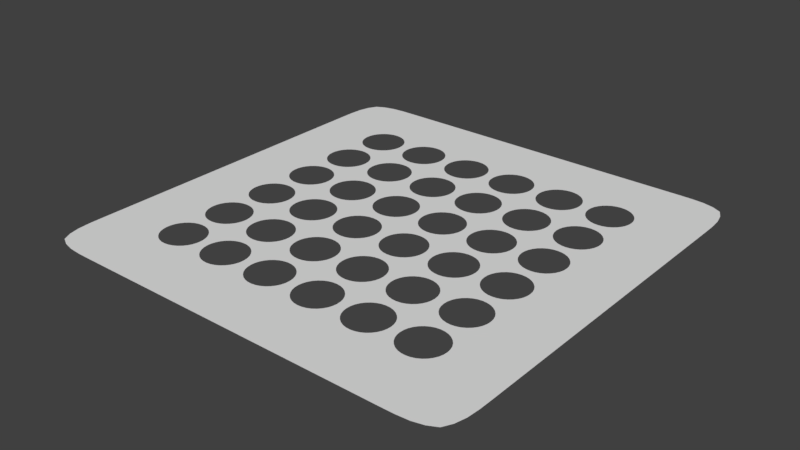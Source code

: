 # Source: 02.blend  (saved by Blender 2.79.0; exported with 4.5.12 LTS)
import bpy
from mathutils import Matrix  # noqa: F401  (used for matrix-valued properties, if any)

bpy.ops.wm.read_factory_settings(use_empty=True)
scene = bpy.context.scene
scene.name = 'Scene'

# ---- collections
col_collection_1 = bpy.data.collections.new('Collection 1'); scene.collection.children.link(col_collection_1)

# ---- world
world_world = bpy.data.worlds.new('World'); scene.world = world_world
world_world.color = (0.05088, 0.05088, 0.05088)
world_world.use_sun_shadow = False
world_world.sun_shadow_jitter_overblur = 0.0
world_world.cycles.sampling_method = 'MANUAL'

# ---- meshes
me_plane = bpy.data.meshes.new('Plane')
me_plane.from_pydata([(-1.0, -1.0, 0.0), (1.0, -1.0, 0.0), (-1.0, 1.0, 0.0), (1.0, 1.0, 0.0), (-1.0, 0.0, 0.0), (0.0, -1.0, 0.0), (1.0, 0.0, 0.0), (0.0, 1.0, 0.0), (-1.0, -0.5, 0.0), (0.5, -1.0, 0.0), (1.0, 0.5, 0.0), (-0.5, 1.0, 0.0), (-1.0, 0.5, 0.0), (-0.5, -1.0, 0.0), (1.0, -0.5, 0.0), (0.5, 1.0, 0.0), (-1.0, -0.75, 0.0), (0.75, -1.0, 0.0), (1.0, 0.75, 0.0), (-0.75, 1.0, 0.0), (-1.0, 0.25, 0.0), (-0.25, -1.0, 0.0), (1.0, -0.25, 0.0), (0.25, 1.0, 0.0), (-1.0, -0.25, 0.0), (0.25, -1.0, 0.0), (1.0, 0.25, 0.0), (-0.25, 1.0, 0.0), (-1.0, 0.75, 0.0), (-0.75, -1.0, 0.0), (1.0, -0.75, 0.0), (0.75, 1.0, 0.0), (0.0, -0.078, 0.0), (0.078, 0.0, 0.0), (0.0, 0.078, 0.0), (-0.078, 0.0, 0.0), (0.0, 0.422, 0.0), (0.078, 0.5, 0.0), (0.0, 0.578, 0.0), (-0.078, 0.5, 0.0), (0.0, -0.578, 0.0), (0.078, -0.5, 0.0), (0.0, -0.422, 0.0), (-0.078, -0.5, 0.0), (-0.5, 0.078, 0.0), (-0.578, 0.0, 0.0), (-0.5, -0.078, 0.0), (-0.422, 0.0, 0.0), (0.5, 0.078, 0.0), (0.422, 0.0, 0.0), (0.5, -0.078, 0.0), (0.578, 0.0, 0.0), (0.5, -0.578, 0.0), (0.578, -0.5, 0.0), (0.5, -0.422, 0.0), (0.422, -0.5, 0.0), (-0.5, -0.578, 0.0), (-0.422, -0.5, 0.0), (-0.5, -0.422, 0.0), (-0.578, -0.5, 0.0), (-0.5, 0.422, 0.0), (-0.422, 0.5, 0.0), (-0.5, 0.578, 0.0), (-0.578, 0.5, 0.0), (0.5, 0.422, 0.0), (0.578, 0.5, 0.0), (0.5, 0.578, 0.0), (0.422, 0.5, 0.0), (-0.078, 0.75, 0.0), (0.0, 0.672, 0.0), (0.078, 0.75, 0.0), (0.0, 0.828, 0.0), (-0.078, -0.25, 0.0), (0.0, -0.328, 0.0), (0.078, -0.25, 0.0), (0.0, -0.172, 0.0), (-0.75, -0.078, 0.0), (-0.672, 0.0, 0.0), (-0.75, 0.078, 0.0), (-0.828, 0.0, 0.0), (0.25, -0.078, 0.0), (0.328, 0.0, 0.0), (0.25, 0.078, 0.0), (0.172, 0.0, 0.0), (-0.078, 0.25, 0.0), (0.0, 0.172, 0.0), (0.078, 0.25, 0.0), (0.0, 0.328, 0.0), (0.0, -0.672, 0.0), (-0.078, -0.75, 0.0), (0.0, -0.828, 0.0), (0.078, -0.75, 0.0), (-0.25, -0.078, 0.0), (-0.172, 0.0, 0.0), (-0.25, 0.078, 0.0), (-0.328, 0.0, 0.0), (0.75, -0.078, 0.0), (0.828, 0.0, 0.0), (0.75, 0.078, 0.0), (0.672, 0.0, 0.0), (0.5, -0.172, 0.0), (0.422, -0.25, 0.0), (0.5, -0.328, 0.0), (0.578, -0.25, 0.0), (0.422, -0.75, 0.0), (0.5, -0.828, 0.0), (0.578, -0.75, 0.0), (0.5, -0.672, 0.0), (0.172, -0.5, 0.0), (0.25, -0.578, 0.0), (0.328, -0.5, 0.0), (0.25, -0.422, 0.0), (0.672, -0.5, 0.0), (0.75, -0.578, 0.0), (0.828, -0.5, 0.0), (0.75, -0.422, 0.0), (-0.5, -0.172, 0.0), (-0.578, -0.25, 0.0), (-0.5, -0.328, 0.0), (-0.422, -0.25, 0.0), (-0.578, -0.75, 0.0), (-0.5, -0.828, 0.0), (-0.422, -0.75, 0.0), (-0.5, -0.672, 0.0), (-0.828, -0.5, 0.0), (-0.75, -0.578, 0.0), (-0.672, -0.5, 0.0), (-0.75, -0.422, 0.0), (-0.328, -0.5, 0.0), (-0.25, -0.578, 0.0), (-0.172, -0.5, 0.0), (-0.25, -0.422, 0.0), (-0.5, 0.828, 0.0), (-0.578, 0.75, 0.0), (-0.5, 0.672, 0.0), (-0.422, 0.75, 0.0), (-0.578, 0.25, 0.0), (-0.5, 0.172, 0.0), (-0.422, 0.25, 0.0), (-0.5, 0.328, 0.0), (-0.828, 0.5, 0.0), (-0.75, 0.422, 0.0), (-0.672, 0.5, 0.0), (-0.75, 0.578, 0.0), (-0.328, 0.5, 0.0), (-0.25, 0.422, 0.0), (-0.172, 0.5, 0.0), (-0.25, 0.578, 0.0), (0.5, 0.828, 0.0), (0.422, 0.75, 0.0), (0.5, 0.672, 0.0), (0.578, 0.75, 0.0), (0.422, 0.25, 0.0), (0.5, 0.172, 0.0), (0.578, 0.25, 0.0), (0.5, 0.328, 0.0), (0.172, 0.5, 0.0), (0.25, 0.422, 0.0), (0.328, 0.5, 0.0), (0.25, 0.578, 0.0), (0.672, 0.5, 0.0), (0.75, 0.422, 0.0), (0.828, 0.5, 0.0), (0.75, 0.578, 0.0), (0.75, 0.328, 0.0), (0.672, 0.25, 0.0), (0.75, 0.172, 0.0), (0.828, 0.25, 0.0), (0.25, 0.328, 0.0), (0.172, 0.25, 0.0), (0.25, 0.172, 0.0), (0.328, 0.25, 0.0), (0.25, 0.828, 0.0), (0.172, 0.75, 0.0), (0.25, 0.672, 0.0), (0.328, 0.75, 0.0), (-0.25, 0.328, 0.0), (-0.328, 0.25, 0.0), (-0.25, 0.172, 0.0), (-0.172, 0.25, 0.0), (-0.75, 0.328, 0.0), (-0.828, 0.25, 0.0), (-0.75, 0.172, 0.0), (-0.672, 0.25, 0.0), (-0.75, 0.828, 0.0), (-0.828, 0.75, 0.0), (-0.75, 0.672, 0.0), (-0.672, 0.75, 0.0), (-0.25, -0.672, 0.0), (-0.328, -0.75, 0.0), (-0.25, -0.828, 0.0), (-0.172, -0.75, 0.0), (-0.75, -0.672, 0.0), (-0.828, -0.75, 0.0), (-0.75, -0.828, 0.0), (-0.672, -0.75, 0.0), (-0.75, -0.172, 0.0), (-0.828, -0.25, 0.0), (-0.75, -0.328, 0.0), (-0.672, -0.25, 0.0), (0.75, -0.672, 0.0), (0.672, -0.75, 0.0), (0.75, -0.828, 0.0), (0.828, -0.75, 0.0), (0.25, -0.672, 0.0), (0.172, -0.75, 0.0), (0.25, -0.828, 0.0), (0.328, -0.75, 0.0), (0.25, -0.172, 0.0), (0.172, -0.25, 0.0), (0.25, -0.328, 0.0), (0.328, -0.25, 0.0), (0.75, -0.172, 0.0), (0.672, -0.25, 0.0), (0.75, -0.328, 0.0), (0.828, -0.25, 0.0), (-0.25, -0.172, 0.0), (-0.328, -0.25, 0.0), (-0.25, -0.328, 0.0), (-0.172, -0.25, 0.0), (-0.25, 0.828, 0.0), (-0.328, 0.75, 0.0), (-0.25, 0.672, 0.0), (-0.172, 0.75, 0.0), (0.75, 0.828, 0.0), (0.672, 0.75, 0.0), (0.75, 0.672, 0.0), (0.828, 0.75, 0.0), (0.01891, 0.3358, 0.0), (0.07767, 0.2723, 0.0), (0.1642, 0.2689, 0.0), (0.2277, 0.3277, 0.0), (0.2311, 0.4142, 0.0), (0.1723, 0.4777, 0.0), (0.08583, 0.4811, 0.0), (0.02229, 0.4223, 0.0), (0.2723, 0.07767, 0.0), (0.3358, 0.01891, 0.0), (0.4223, 0.02229, 0.0), (0.4811, 0.08583, 0.0), (0.4777, 0.1723, 0.0), (0.4142, 0.2311, 0.0), (0.3277, 0.2277, 0.0), (0.2689, 0.1642, 0.0), (-0.4777, -0.6723, 0.0), (-0.4142, -0.7311, 0.0), (-0.3277, -0.7277, 0.0), (-0.2689, -0.6642, 0.0), (-0.2723, -0.5777, 0.0), (-0.3358, -0.5189, 0.0), (-0.4223, -0.5223, 0.0), (-0.4811, -0.5858, 0.0), (-0.7277, 0.07767, 0.0), (-0.6642, 0.01891, 0.0), (-0.5777, 0.02229, 0.0), (-0.5189, 0.08583, 0.0), (-0.5223, 0.1723, 0.0), (-0.5858, 0.2311, 0.0), (-0.6723, 0.2277, 0.0), (-0.7311, 0.1642, 0.0), (-0.4777, 0.3277, 0.0), (-0.4142, 0.2689, 0.0), (-0.3277, 0.2723, 0.0), (-0.2689, 0.3358, 0.0), (-0.2723, 0.4223, 0.0), (-0.3358, 0.4811, 0.0), (-0.4223, 0.4777, 0.0), (-0.4811, 0.4142, 0.0), (-0.4777, -0.1723, 0.0), (-0.4142, -0.2311, 0.0), (-0.3277, -0.2277, 0.0), (-0.2689, -0.1642, 0.0), (-0.2723, -0.07767, 0.0), (-0.3358, -0.01891, 0.0), (-0.4223, -0.02229, 0.0), (-0.4811, -0.08583, 0.0), (0.5223, 0.3277, 0.0), (0.5858, 0.2689, 0.0), (0.6723, 0.2723, 0.0), (0.7311, 0.3358, 0.0), (0.7277, 0.4223, 0.0), (0.6642, 0.4811, 0.0), (0.5777, 0.4777, 0.0), (0.5189, 0.4142, 0.0), (0.01891, -0.6642, 0.0), (0.07767, -0.7277, 0.0), (0.1642, -0.7311, 0.0), (0.2277, -0.6723, 0.0), (0.2311, -0.5858, 0.0), (0.1723, -0.5223, 0.0), (0.08583, -0.5189, 0.0), (0.02229, -0.5777, 0.0), (0.5223, 0.5777, 0.0), (0.5858, 0.5189, 0.0), (0.6723, 0.5223, 0.0), (0.7311, 0.5858, 0.0), (0.7277, 0.6723, 0.0), (0.6642, 0.7311, 0.0), (0.5777, 0.7277, 0.0), (0.5189, 0.6642, 0.0), (0.5223, -0.6723, 0.0), (0.5858, -0.7311, 0.0), (0.6723, -0.7277, 0.0), (0.7311, -0.6642, 0.0), (0.7277, -0.5777, 0.0), (0.6642, -0.5189, 0.0), (0.5777, -0.5223, 0.0), (0.5189, -0.5858, 0.0), (0.01891, 0.5858, 0.0), (0.07767, 0.5223, 0.0), (0.1642, 0.5189, 0.0), (0.2277, 0.5777, 0.0), (0.2311, 0.6642, 0.0), (0.1723, 0.7277, 0.0), (0.08583, 0.7311, 0.0), (0.02229, 0.6723, 0.0), (-0.2277, 0.07767, 0.0), (-0.1642, 0.01891, 0.0), (-0.07767, 0.02229, 0.0), (-0.01891, 0.08583, 0.0), (-0.02229, 0.1723, 0.0), (-0.08583, 0.2311, 0.0), (-0.1723, 0.2277, 0.0), (-0.2311, 0.1642, 0.0), (0.5223, 0.07767, 0.0), (0.5858, 0.01891, 0.0), (0.6723, 0.02229, 0.0), (0.7311, 0.08583, 0.0), (0.7277, 0.1723, 0.0), (0.6642, 0.2311, 0.0), (0.5777, 0.2277, 0.0), (0.5189, 0.1642, 0.0), (-0.2277, 0.5777, 0.0), (-0.1642, 0.5189, 0.0), (-0.07767, 0.5223, 0.0), (-0.01891, 0.5858, 0.0), (-0.02229, 0.6723, 0.0), (-0.08583, 0.7311, 0.0), (-0.1723, 0.7277, 0.0), (-0.2311, 0.6642, 0.0), (0.2723, 0.3277, 0.0), (0.3358, 0.2689, 0.0), (0.4223, 0.2723, 0.0), (0.4811, 0.3358, 0.0), (0.4777, 0.4223, 0.0), (0.4142, 0.4811, 0.0), (0.3277, 0.4777, 0.0), (0.2689, 0.4142, 0.0), (-0.4777, 0.5777, 0.0), (-0.4142, 0.5189, 0.0), (-0.3277, 0.5223, 0.0), (-0.2689, 0.5858, 0.0), (-0.2723, 0.6723, 0.0), (-0.3358, 0.7311, 0.0), (-0.4223, 0.7277, 0.0), (-0.4811, 0.6642, 0.0), (0.5223, -0.1723, 0.0), (0.5858, -0.2311, 0.0), (0.6723, -0.2277, 0.0), (0.7311, -0.1642, 0.0), (0.7277, -0.07767, 0.0), (0.6642, -0.01891, 0.0), (0.5777, -0.02229, 0.0), (0.5189, -0.08583, 0.0), (-0.2277, -0.1723, 0.0), (-0.1642, -0.2311, 0.0), (-0.07767, -0.2277, 0.0), (-0.01891, -0.1642, 0.0), (-0.02229, -0.07767, 0.0), (-0.08583, -0.01891, 0.0), (-0.1723, -0.02229, 0.0), (-0.2311, -0.08583, 0.0), (-0.4777, 0.07767, 0.0), (-0.4142, 0.01891, 0.0), (-0.3277, 0.02229, 0.0), (-0.2689, 0.08583, 0.0), (-0.2723, 0.1723, 0.0), (-0.3358, 0.2311, 0.0), (-0.4223, 0.2277, 0.0), (-0.4811, 0.1642, 0.0), (-0.7277, 0.3277, 0.0), (-0.6642, 0.2689, 0.0), (-0.5777, 0.2723, 0.0), (-0.5189, 0.3358, 0.0), (-0.5223, 0.4223, 0.0), (-0.5858, 0.4811, 0.0), (-0.6723, 0.4777, 0.0), (-0.7311, 0.4142, 0.0), (-0.4777, -0.4223, 0.0), (-0.4142, -0.4811, 0.0), (-0.3277, -0.4777, 0.0), (-0.2689, -0.4142, 0.0), (-0.2723, -0.3277, 0.0), (-0.3358, -0.2689, 0.0), (-0.4223, -0.2723, 0.0), (-0.4811, -0.3358, 0.0), (-0.7277, -0.6723, 0.0), (-0.6642, -0.7311, 0.0), (-0.5777, -0.7277, 0.0), (-0.5189, -0.6642, 0.0), (-0.5223, -0.5777, 0.0), (-0.5858, -0.5189, 0.0), (-0.6723, -0.5223, 0.0), (-0.7311, -0.5858, 0.0), (0.5223, -0.4223, 0.0), (0.5858, -0.4811, 0.0), (0.6723, -0.4777, 0.0), (0.7311, -0.4142, 0.0), (0.7277, -0.3277, 0.0), (0.6642, -0.2689, 0.0), (0.5777, -0.2723, 0.0), (0.5189, -0.3358, 0.0), (0.02229, -0.4223, 0.0), (0.08583, -0.4811, 0.0), (0.1723, -0.4777, 0.0), (0.2311, -0.4142, 0.0), (0.2277, -0.3277, 0.0), (0.1642, -0.2689, 0.0), (0.07767, -0.2723, 0.0), (0.01891, -0.3358, 0.0), (0.01891, 0.08583, 0.0), (0.07767, 0.02229, 0.0), (0.1642, 0.01891, 0.0), (0.2277, 0.07767, 0.0), (0.2311, 0.1642, 0.0), (0.1723, 0.2277, 0.0), (0.08583, 0.2311, 0.0), (0.02229, 0.1723, 0.0), (-0.2277, -0.4223, 0.0), (-0.1642, -0.4811, 0.0), (-0.07767, -0.4777, 0.0), (-0.01891, -0.4142, 0.0), (-0.02229, -0.3277, 0.0), (-0.08583, -0.2689, 0.0), (-0.1723, -0.2723, 0.0), (-0.2311, -0.3358, 0.0), (0.2723, -0.6723, 0.0), (0.3358, -0.7311, 0.0), (0.4223, -0.7277, 0.0), (0.4811, -0.6642, 0.0), (0.4777, -0.5777, 0.0), (0.4142, -0.5189, 0.0), (0.3277, -0.5223, 0.0), (0.2689, -0.5858, 0.0), (0.2723, -0.1723, 0.0), (0.3358, -0.2311, 0.0), (0.4223, -0.2277, 0.0), (0.4811, -0.1642, 0.0), (0.4777, -0.07767, 0.0), (0.4142, -0.01891, 0.0), (0.3277, -0.02229, 0.0), (0.2689, -0.08583, 0.0), (0.2723, -0.4223, 0.0), (0.3358, -0.4811, 0.0), (0.4223, -0.4777, 0.0), (0.4811, -0.4142, 0.0), (0.4777, -0.3277, 0.0), (0.4142, -0.2689, 0.0), (0.3277, -0.2723, 0.0), (0.2689, -0.3358, 0.0), (-0.7277, -0.1723, 0.0), (-0.6642, -0.2311, 0.0), (-0.5777, -0.2277, 0.0), (-0.5189, -0.1642, 0.0), (-0.5223, -0.07767, 0.0), (-0.5858, -0.01891, 0.0), (-0.6723, -0.02229, 0.0), (-0.7311, -0.08583, 0.0), (-0.7277, -0.4223, 0.0), (-0.6642, -0.4811, 0.0), (-0.5777, -0.4777, 0.0), (-0.5189, -0.4142, 0.0), (-0.5223, -0.3277, 0.0), (-0.5858, -0.2689, 0.0), (-0.6723, -0.2723, 0.0), (-0.7311, -0.3358, 0.0), (-0.2277, -0.6723, 0.0), (-0.1642, -0.7311, 0.0), (-0.07767, -0.7277, 0.0), (-0.01891, -0.6642, 0.0), (-0.02229, -0.5777, 0.0), (-0.08583, -0.5189, 0.0), (-0.1723, -0.5223, 0.0), (-0.2311, -0.5858, 0.0), (-0.7277, 0.5777, 0.0), (-0.6642, 0.5189, 0.0), (-0.5777, 0.5223, 0.0), (-0.5189, 0.5858, 0.0), (-0.5223, 0.6723, 0.0), (-0.5858, 0.7311, 0.0), (-0.6723, 0.7277, 0.0), (-0.7311, 0.6642, 0.0), (-0.2277, 0.3277, 0.0), (-0.1642, 0.2689, 0.0), (-0.07767, 0.2723, 0.0), (-0.01891, 0.3358, 0.0), (-0.02229, 0.4223, 0.0), (-0.08583, 0.4811, 0.0), (-0.1723, 0.4777, 0.0), (-0.2311, 0.4142, 0.0), (0.2723, 0.5777, 0.0), (0.3358, 0.5189, 0.0), (0.4223, 0.5223, 0.0), (0.4811, 0.5858, 0.0), (0.4777, 0.6723, 0.0), (0.4142, 0.7311, 0.0), (0.3277, 0.7277, 0.0), (0.2689, 0.6642, 0.0), (0.01891, -0.1642, 0.0), (0.07767, -0.2277, 0.0), (0.1642, -0.2311, 0.0), (0.2277, -0.1723, 0.0), (0.2311, -0.08583, 0.0), (0.1723, -0.02229, 0.0), (0.08583, -0.01891, 0.0), (0.02229, -0.07767, 0.0)], [], [(24, 197, 196, 76, 79, 4), (25, 9, 105, 104, 207, 206), (29, 13, 121, 120, 195, 194), (12, 140, 143, 186, 185, 28), (163, 162, 10, 18, 227, 226), (71, 70, 173, 172, 23, 7), (28, 185, 184, 19, 2), (212, 215, 22, 6, 97, 96), (220, 223, 68, 71, 7, 27), (148, 151, 225, 224, 31, 15), (5, 25, 206, 205, 91, 90), (0, 29, 194, 193, 16), (20, 181, 180, 141, 140, 12), (8, 124, 127, 198, 197, 24), (98, 97, 6, 26, 167, 166), (132, 135, 221, 220, 27, 11), (17, 1, 30, 203, 202), (13, 21, 190, 189, 122, 121), (4, 79, 78, 182, 181, 20), (16, 193, 192, 125, 124, 8), (115, 114, 14, 22, 215, 214), (224, 227, 18, 3, 31), (21, 5, 90, 89, 191, 190), (9, 17, 202, 201, 106, 105), (200, 203, 30, 14, 114, 113), (184, 187, 133, 132, 11, 19), (172, 175, 149, 148, 15, 23), (164, 167, 26, 10, 162, 161), (32, 33, 34, 35), (36, 37, 38, 39), (40, 41, 42, 43), (44, 45, 46, 47), (48, 49, 50, 51), (52, 53, 54, 55), (56, 57, 58, 59), (60, 61, 62, 63), (64, 65, 66, 67), (68, 69, 70, 71), (72, 73, 74, 75), (76, 77, 78, 79), (80, 81, 82, 83), (84, 85, 86, 87), (88, 89, 90, 91), (92, 93, 94, 95), (96, 97, 98, 99), (100, 101, 102, 103), (104, 105, 106, 107), (108, 109, 110, 111), (112, 113, 114, 115), (116, 117, 118, 119), (120, 121, 122, 123), (124, 125, 126, 127), (128, 129, 130, 131), (132, 133, 134, 135), (136, 137, 138, 139), (140, 141, 142, 143), (144, 145, 146, 147), (148, 149, 150, 151), (152, 153, 154, 155), (156, 157, 158, 159), (160, 161, 162, 163), (164, 165, 166, 167), (168, 169, 170, 171), (172, 173, 174, 175), (176, 177, 178, 179), (180, 181, 182, 183), (184, 185, 186, 187), (188, 189, 190, 191), (192, 193, 194, 195), (196, 197, 198, 199), (200, 201, 202, 203), (204, 205, 206, 207), (208, 209, 210, 211), (212, 213, 214, 215), (216, 217, 218, 219), (220, 221, 222, 223), (224, 225, 226, 227), (87, 86, 229, 228), (86, 169, 230, 229), (169, 168, 231, 230), (168, 157, 232, 231), (157, 156, 233, 232), (156, 37, 234, 233), (37, 36, 235, 234), (36, 87, 228, 235), (82, 81, 237, 236), (81, 49, 238, 237), (49, 48, 239, 238), (48, 153, 240, 239), (153, 152, 241, 240), (152, 171, 242, 241), (171, 170, 243, 242), (170, 82, 236, 243), (123, 122, 245, 244), (122, 189, 246, 245), (189, 188, 247, 246), (188, 129, 248, 247), (129, 128, 249, 248), (128, 57, 250, 249), (57, 56, 251, 250), (56, 123, 244, 251), (78, 77, 253, 252), (77, 45, 254, 253), (45, 44, 255, 254), (44, 137, 256, 255), (137, 136, 257, 256), (136, 183, 258, 257), (183, 182, 259, 258), (182, 78, 252, 259), (139, 138, 261, 260), (138, 177, 262, 261), (177, 176, 263, 262), (176, 145, 264, 263), (145, 144, 265, 264), (144, 61, 266, 265), (61, 60, 267, 266), (60, 139, 260, 267), (116, 119, 269, 268), (119, 217, 270, 269), (217, 216, 271, 270), (216, 92, 272, 271), (92, 95, 273, 272), (95, 47, 274, 273), (47, 46, 275, 274), (46, 116, 268, 275), (155, 154, 277, 276), (154, 165, 278, 277), (165, 164, 279, 278), (164, 161, 280, 279), (161, 160, 281, 280), (160, 65, 282, 281), (65, 64, 283, 282), (64, 155, 276, 283), (88, 91, 285, 284), (91, 205, 286, 285), (205, 204, 287, 286), (204, 109, 288, 287), (109, 108, 289, 288), (108, 41, 290, 289), (41, 40, 291, 290), (40, 88, 284, 291), (66, 65, 293, 292), (65, 160, 294, 293), (160, 163, 295, 294), (163, 226, 296, 295), (226, 225, 297, 296), (225, 151, 298, 297), (151, 150, 299, 298), (150, 66, 292, 299), (107, 106, 301, 300), (106, 201, 302, 301), (201, 200, 303, 302), (200, 113, 304, 303), (113, 112, 305, 304), (112, 53, 306, 305), (53, 52, 307, 306), (52, 107, 300, 307), (38, 37, 309, 308), (37, 156, 310, 309), (156, 159, 311, 310), (159, 174, 312, 311), (174, 173, 313, 312), (173, 70, 314, 313), (70, 69, 315, 314), (69, 38, 308, 315), (94, 93, 317, 316), (93, 35, 318, 317), (35, 34, 319, 318), (34, 85, 320, 319), (85, 84, 321, 320), (84, 179, 322, 321), (179, 178, 323, 322), (178, 94, 316, 323), (48, 51, 325, 324), (51, 99, 326, 325), (99, 98, 327, 326), (98, 166, 328, 327), (166, 165, 329, 328), (165, 154, 330, 329), (154, 153, 331, 330), (153, 48, 324, 331), (147, 146, 333, 332), (146, 39, 334, 333), (39, 38, 335, 334), (38, 69, 336, 335), (69, 68, 337, 336), (68, 223, 338, 337), (223, 222, 339, 338), (222, 147, 332, 339), (168, 171, 341, 340), (171, 152, 342, 341), (152, 155, 343, 342), (155, 64, 344, 343), (64, 67, 345, 344), (67, 158, 346, 345), (158, 157, 347, 346), (157, 168, 340, 347), (62, 61, 349, 348), (61, 144, 350, 349), (144, 147, 351, 350), (147, 222, 352, 351), (222, 221, 353, 352), (221, 135, 354, 353), (135, 134, 355, 354), (134, 62, 348, 355), (100, 103, 357, 356), (103, 213, 358, 357), (213, 212, 359, 358), (212, 96, 360, 359), (96, 99, 361, 360), (99, 51, 362, 361), (51, 50, 363, 362), (50, 100, 356, 363), (216, 219, 365, 364), (219, 72, 366, 365), (72, 75, 367, 366), (75, 32, 368, 367), (32, 35, 369, 368), (35, 93, 370, 369), (93, 92, 371, 370), (92, 216, 364, 371), (44, 47, 373, 372), (47, 95, 374, 373), (95, 94, 375, 374), (94, 178, 376, 375), (178, 177, 377, 376), (177, 138, 378, 377), (138, 137, 379, 378), (137, 44, 372, 379), (180, 183, 381, 380), (183, 136, 382, 381), (136, 139, 383, 382), (139, 60, 384, 383), (60, 63, 385, 384), (63, 142, 386, 385), (142, 141, 387, 386), (141, 180, 380, 387), (58, 57, 389, 388), (57, 128, 390, 389), (128, 131, 391, 390), (131, 218, 392, 391), (218, 217, 393, 392), (217, 119, 394, 393), (119, 118, 395, 394), (118, 58, 388, 395), (192, 195, 397, 396), (195, 120, 398, 397), (120, 123, 399, 398), (123, 56, 400, 399), (56, 59, 401, 400), (59, 126, 402, 401), (126, 125, 403, 402), (125, 192, 396, 403), (54, 53, 405, 404), (53, 112, 406, 405), (112, 115, 407, 406), (115, 214, 408, 407), (214, 213, 409, 408), (213, 103, 410, 409), (103, 102, 411, 410), (102, 54, 404, 411), (42, 41, 413, 412), (41, 108, 414, 413), (108, 111, 415, 414), (111, 210, 416, 415), (210, 209, 417, 416), (209, 74, 418, 417), (74, 73, 419, 418), (73, 42, 412, 419), (34, 33, 421, 420), (33, 83, 422, 421), (83, 82, 423, 422), (82, 170, 424, 423), (170, 169, 425, 424), (169, 86, 426, 425), (86, 85, 427, 426), (85, 34, 420, 427), (131, 130, 429, 428), (130, 43, 430, 429), (43, 42, 431, 430), (42, 73, 432, 431), (73, 72, 433, 432), (72, 219, 434, 433), (219, 218, 435, 434), (218, 131, 428, 435), (204, 207, 437, 436), (207, 104, 438, 437), (104, 107, 439, 438), (107, 52, 440, 439), (52, 55, 441, 440), (55, 110, 442, 441), (110, 109, 443, 442), (109, 204, 436, 443), (208, 211, 445, 444), (211, 101, 446, 445), (101, 100, 447, 446), (100, 50, 448, 447), (50, 49, 449, 448), (49, 81, 450, 449), (81, 80, 451, 450), (80, 208, 444, 451), (111, 110, 453, 452), (110, 55, 454, 453), (55, 54, 455, 454), (54, 102, 456, 455), (102, 101, 457, 456), (101, 211, 458, 457), (211, 210, 459, 458), (210, 111, 452, 459), (196, 199, 461, 460), (199, 117, 462, 461), (117, 116, 463, 462), (116, 46, 464, 463), (46, 45, 465, 464), (45, 77, 466, 465), (77, 76, 467, 466), (76, 196, 460, 467), (127, 126, 469, 468), (126, 59, 470, 469), (59, 58, 471, 470), (58, 118, 472, 471), (118, 117, 473, 472), (117, 199, 474, 473), (199, 198, 475, 474), (198, 127, 468, 475), (188, 191, 477, 476), (191, 89, 478, 477), (89, 88, 479, 478), (88, 40, 480, 479), (40, 43, 481, 480), (43, 130, 482, 481), (130, 129, 483, 482), (129, 188, 476, 483), (143, 142, 485, 484), (142, 63, 486, 485), (63, 62, 487, 486), (62, 134, 488, 487), (134, 133, 489, 488), (133, 187, 490, 489), (187, 186, 491, 490), (186, 143, 484, 491), (176, 179, 493, 492), (179, 84, 494, 493), (84, 87, 495, 494), (87, 36, 496, 495), (36, 39, 497, 496), (39, 146, 498, 497), (146, 145, 499, 498), (145, 176, 492, 499), (159, 158, 501, 500), (158, 67, 502, 501), (67, 66, 503, 502), (66, 150, 504, 503), (150, 149, 505, 504), (149, 175, 506, 505), (175, 174, 507, 506), (174, 159, 500, 507), (75, 74, 509, 508), (74, 209, 510, 509), (209, 208, 511, 510), (208, 80, 512, 511), (80, 83, 513, 512), (83, 33, 514, 513), (33, 32, 515, 514), (32, 75, 508, 515)])
me_plane.polygons.foreach_set('use_smooth', [True] * 365)
me_plane.use_remesh_preserve_volume = False
me_plane.use_remesh_preserve_attributes = False
me_plane.use_mirror_vertex_groups = False
me_plane.update()

# ---- objects
ob_plane = bpy.data.objects.new('Plane', me_plane)

# ---- transforms, parenting, visibility, modifiers, constraints
ob_plane.location = (0.0, 0.0, 0.0)
ob_plane.lineart.crease_threshold = 0.0
_m = ob_plane.modifiers.new('Subsurf', 'SUBSURF')
_m.uv_smooth = 'PRESERVE_CORNERS'
_m.quality = 2
_m.levels = 2
_m.show_only_control_edges = False

# ---- collection membership
col_collection_1.objects.link(ob_plane)

# ---- scene / render settings (as saved in the file)
scene.frame_start = 1; scene.frame_end = 250; scene.frame_set(1)
scene.render.engine = 'BLENDER_EEVEE_NEXT'
scene.render.resolution_percentage = 50
scene.render.dither_intensity = 0.0
scene.cycles.use_denoising = False
scene.cycles.samples = 128
scene.cycles.sampling_pattern = 'TABULATED_SOBOL'
scene.cycles.use_adaptive_sampling = False
scene.cycles.use_light_tree = False
scene.cycles.blur_glossy = 0.0
scene.cycles.sample_clamp_indirect = 0.0
scene.view_settings.view_transform = 'Standard'
bpy.context.view_layer.update()

# ---- added for rendering (the .blend has no active camera and no usable light): camera, sun
cam_auto = bpy.data.cameras.new('AutoCamera')
cam_auto.lens = 50.0
cam_auto.sensor_width = 36.0
cam_auto.clip_end = 1000.0
ob_auto_camera = bpy.data.objects.new('AutoCamera', cam_auto)
scene.collection.objects.link(ob_auto_camera)
ob_auto_camera.location = (2.61693, -3.14032, 2.09354)
ob_auto_camera.rotation_euler = (1.09748, -7.21219e-08, 0.694738)
scene.camera = ob_auto_camera
light_auto_sun = bpy.data.lights.new('AutoSun', 'SUN')
light_auto_sun.energy = 3.0
light_auto_sun.angle = 0.0523599
ob_auto_sun = bpy.data.objects.new('AutoSun', light_auto_sun)
scene.collection.objects.link(ob_auto_sun)
ob_auto_sun.rotation_euler = (0.872665, 0.174533, 0.523599)
bpy.context.view_layer.update()
